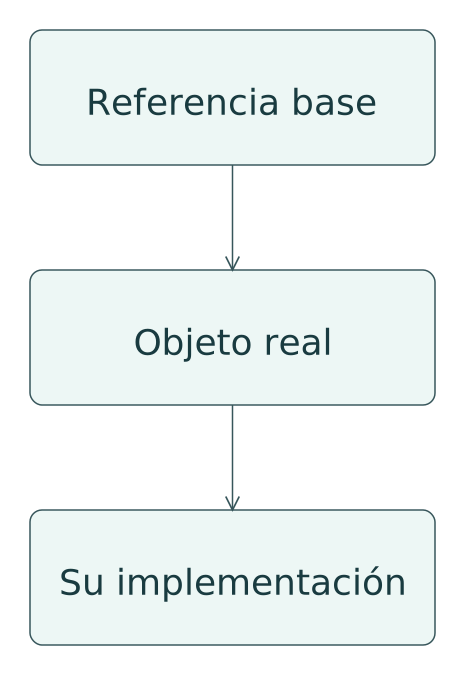

The diagram above was exported from draw.io. Its source (the exported page's mxGraphModel, read from the mxfile embedded in the PNG):
<mxGraphModel adaptiveColors="auto" page="1" pageWidth="310" pageHeight="450">
  <root>
    <mxCell id="0" />
    <mxCell id="1" parent="0" />
    <mxCell id="base" value="Referencia base" style="whiteSpace=wrap;html=1;fontFamily=DejaVu Sans;fontSize=15;strokeColor=#37565b;fillColor=#edf7f5;fontSize=24;rounded=1;" vertex="1" parent="1">
      <mxGeometry as="geometry" x="20" y="20" width="270" height="90" />
    </mxCell>
    <mxCell id="objeto" value="Objeto real" style="whiteSpace=wrap;html=1;fontFamily=DejaVu Sans;fontSize=15;strokeColor=#37565b;fillColor=#edf7f5;fontSize=24;rounded=1;" vertex="1" parent="1">
      <mxGeometry as="geometry" x="20" y="180" width="270" height="90" />
    </mxCell>
    <mxCell id="metodo" value="Su implementación" style="whiteSpace=wrap;html=1;fontFamily=DejaVu Sans;fontSize=15;strokeColor=#37565b;fillColor=#edf7f5;fontSize=24;rounded=1;" vertex="1" parent="1">
      <mxGeometry as="geometry" x="20" y="340" width="270" height="90" />
    </mxCell>
    <mxCell id="edge0" value="" style="edgeStyle=orthogonalEdgeStyle;html=1;endArrow=open;" edge="1" source="base" target="objeto" parent="1">
      <mxGeometry as="geometry" relative="1" />
    </mxCell>
    <mxCell id="edge1" value="" style="edgeStyle=orthogonalEdgeStyle;html=1;endArrow=open;" edge="1" source="objeto" target="metodo" parent="1">
      <mxGeometry as="geometry" relative="1" />
    </mxCell>
  </root>
</mxGraphModel>